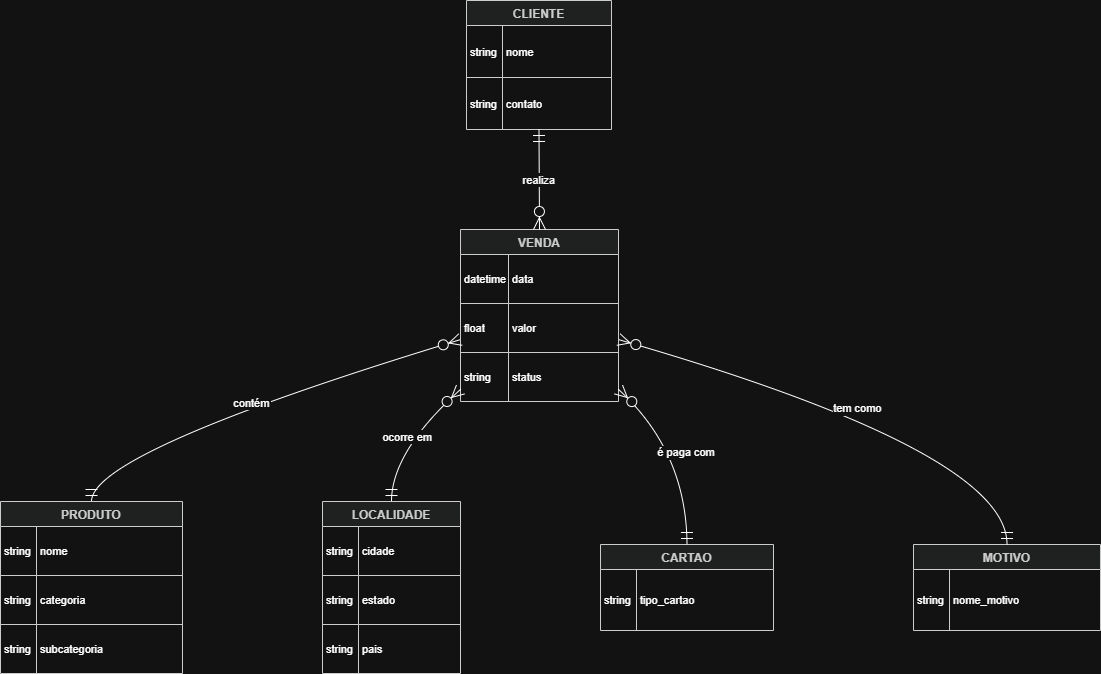

The diagram above was exported from draw.io. Its source (the exported page's mxGraphModel, read from the mxfile embedded in the PNG):
<mxGraphModel dx="2054" dy="1047" grid="1" gridSize="10" guides="1" tooltips="1" connect="1" arrows="1" fold="1" page="1" pageScale="1" pageWidth="827" pageHeight="1169" math="0" shadow="0">
  <root>
    <mxCell id="0" />
    <mxCell id="1" parent="0" />
    <mxCell id="54__q5Ulq7XbNqMYoLCl-1" parent="1" style="shape=table;startSize=25;container=1;collapsible=0;childLayout=tableLayout;fixedRows=1;rowLines=1;fontStyle=1;align=center;resizeLast=1;fillColor=light-dark(#eeeeee,#1f2020);strokeColor=light-dark(#999999,#cccccc);fontColor=light-dark(#333333,#cccccc);" value="CLIENTE" vertex="1">
      <mxGeometry height="129" width="145" x="716" y="100" as="geometry" />
    </mxCell>
    <mxCell id="54__q5Ulq7XbNqMYoLCl-2" parent="54__q5Ulq7XbNqMYoLCl-1" style="shape=tableRow;horizontal=0;startSize=0;swimlaneHead=0;swimlaneBody=0;fillColor=none;collapsible=0;dropTarget=0;points=[[0,0.5],[1,0.5]];portConstraint=eastwest;top=0;left=0;right=0;bottom=0;" vertex="1">
      <mxGeometry height="52" width="145" y="25" as="geometry" />
    </mxCell>
    <mxCell id="54__q5Ulq7XbNqMYoLCl-3" parent="54__q5Ulq7XbNqMYoLCl-2" style="shape=partialRectangle;connectable=0;fillColor=none;top=0;left=0;bottom=0;right=0;align=left;spacingLeft=2;overflow=hidden;fontSize=11;" value="string" vertex="1">
      <mxGeometry height="52" width="36" as="geometry">
        <mxRectangle height="52" width="36" as="alternateBounds" />
      </mxGeometry>
    </mxCell>
    <mxCell id="54__q5Ulq7XbNqMYoLCl-4" parent="54__q5Ulq7XbNqMYoLCl-2" style="shape=partialRectangle;connectable=0;fillColor=none;top=0;left=0;bottom=0;right=0;align=left;spacingLeft=2;overflow=hidden;fontSize=11;" value="nome" vertex="1">
      <mxGeometry height="52" width="109" x="36" as="geometry">
        <mxRectangle height="52" width="109" as="alternateBounds" />
      </mxGeometry>
    </mxCell>
    <mxCell id="54__q5Ulq7XbNqMYoLCl-5" parent="54__q5Ulq7XbNqMYoLCl-1" style="shape=tableRow;horizontal=0;startSize=0;swimlaneHead=0;swimlaneBody=0;fillColor=none;collapsible=0;dropTarget=0;points=[[0,0.5],[1,0.5]];portConstraint=eastwest;top=0;left=0;right=0;bottom=0;" vertex="1">
      <mxGeometry height="52" width="145" y="77" as="geometry" />
    </mxCell>
    <mxCell id="54__q5Ulq7XbNqMYoLCl-6" parent="54__q5Ulq7XbNqMYoLCl-5" style="shape=partialRectangle;connectable=0;fillColor=none;top=0;left=0;bottom=0;right=0;align=left;spacingLeft=2;overflow=hidden;fontSize=11;" value="string" vertex="1">
      <mxGeometry height="52" width="36" as="geometry">
        <mxRectangle height="52" width="36" as="alternateBounds" />
      </mxGeometry>
    </mxCell>
    <mxCell id="54__q5Ulq7XbNqMYoLCl-7" parent="54__q5Ulq7XbNqMYoLCl-5" style="shape=partialRectangle;connectable=0;fillColor=none;top=0;left=0;bottom=0;right=0;align=left;spacingLeft=2;overflow=hidden;fontSize=11;" value="contato" vertex="1">
      <mxGeometry height="52" width="109" x="36" as="geometry">
        <mxRectangle height="52" width="109" as="alternateBounds" />
      </mxGeometry>
    </mxCell>
    <mxCell id="54__q5Ulq7XbNqMYoLCl-8" parent="1" style="shape=table;startSize=25;container=1;collapsible=0;childLayout=tableLayout;fixedRows=1;rowLines=1;fontStyle=1;align=center;resizeLast=1;fillColor=light-dark(#eeeeee,#1f2020);strokeColor=light-dark(#999999,#cccccc);fontColor=light-dark(#333333,#cccccc);" value="VENDA" vertex="1">
      <mxGeometry height="172" width="158" x="710" y="329" as="geometry" />
    </mxCell>
    <mxCell id="54__q5Ulq7XbNqMYoLCl-9" parent="54__q5Ulq7XbNqMYoLCl-8" style="shape=tableRow;horizontal=0;startSize=0;swimlaneHead=0;swimlaneBody=0;fillColor=none;collapsible=0;dropTarget=0;points=[[0,0.5],[1,0.5]];portConstraint=eastwest;top=0;left=0;right=0;bottom=0;" vertex="1">
      <mxGeometry height="49" width="158" y="25" as="geometry" />
    </mxCell>
    <mxCell id="54__q5Ulq7XbNqMYoLCl-10" parent="54__q5Ulq7XbNqMYoLCl-9" style="shape=partialRectangle;connectable=0;fillColor=none;top=0;left=0;bottom=0;right=0;align=left;spacingLeft=2;overflow=hidden;fontSize=11;" value="datetime" vertex="1">
      <mxGeometry height="49" width="48" as="geometry">
        <mxRectangle height="49" width="48" as="alternateBounds" />
      </mxGeometry>
    </mxCell>
    <mxCell id="54__q5Ulq7XbNqMYoLCl-11" parent="54__q5Ulq7XbNqMYoLCl-9" style="shape=partialRectangle;connectable=0;fillColor=none;top=0;left=0;bottom=0;right=0;align=left;spacingLeft=2;overflow=hidden;fontSize=11;" value="data" vertex="1">
      <mxGeometry height="49" width="110" x="48" as="geometry">
        <mxRectangle height="49" width="110" as="alternateBounds" />
      </mxGeometry>
    </mxCell>
    <mxCell id="54__q5Ulq7XbNqMYoLCl-12" parent="54__q5Ulq7XbNqMYoLCl-8" style="shape=tableRow;horizontal=0;startSize=0;swimlaneHead=0;swimlaneBody=0;fillColor=none;collapsible=0;dropTarget=0;points=[[0,0.5],[1,0.5]];portConstraint=eastwest;top=0;left=0;right=0;bottom=0;" vertex="1">
      <mxGeometry height="49" width="158" y="74" as="geometry" />
    </mxCell>
    <mxCell id="54__q5Ulq7XbNqMYoLCl-13" parent="54__q5Ulq7XbNqMYoLCl-12" style="shape=partialRectangle;connectable=0;fillColor=none;top=0;left=0;bottom=0;right=0;align=left;spacingLeft=2;overflow=hidden;fontSize=11;" value="float" vertex="1">
      <mxGeometry height="49" width="48" as="geometry">
        <mxRectangle height="49" width="48" as="alternateBounds" />
      </mxGeometry>
    </mxCell>
    <mxCell id="54__q5Ulq7XbNqMYoLCl-14" parent="54__q5Ulq7XbNqMYoLCl-12" style="shape=partialRectangle;connectable=0;fillColor=none;top=0;left=0;bottom=0;right=0;align=left;spacingLeft=2;overflow=hidden;fontSize=11;" value="valor" vertex="1">
      <mxGeometry height="49" width="110" x="48" as="geometry">
        <mxRectangle height="49" width="110" as="alternateBounds" />
      </mxGeometry>
    </mxCell>
    <mxCell id="54__q5Ulq7XbNqMYoLCl-15" parent="54__q5Ulq7XbNqMYoLCl-8" style="shape=tableRow;horizontal=0;startSize=0;swimlaneHead=0;swimlaneBody=0;fillColor=none;collapsible=0;dropTarget=0;points=[[0,0.5],[1,0.5]];portConstraint=eastwest;top=0;left=0;right=0;bottom=0;" vertex="1">
      <mxGeometry height="49" width="158" y="123" as="geometry" />
    </mxCell>
    <mxCell id="54__q5Ulq7XbNqMYoLCl-16" parent="54__q5Ulq7XbNqMYoLCl-15" style="shape=partialRectangle;connectable=0;fillColor=none;top=0;left=0;bottom=0;right=0;align=left;spacingLeft=2;overflow=hidden;fontSize=11;" value="string" vertex="1">
      <mxGeometry height="49" width="48" as="geometry">
        <mxRectangle height="49" width="48" as="alternateBounds" />
      </mxGeometry>
    </mxCell>
    <mxCell id="54__q5Ulq7XbNqMYoLCl-17" parent="54__q5Ulq7XbNqMYoLCl-15" style="shape=partialRectangle;connectable=0;fillColor=none;top=0;left=0;bottom=0;right=0;align=left;spacingLeft=2;overflow=hidden;fontSize=11;" value="status" vertex="1">
      <mxGeometry height="49" width="110" x="48" as="geometry">
        <mxRectangle height="49" width="110" as="alternateBounds" />
      </mxGeometry>
    </mxCell>
    <mxCell id="54__q5Ulq7XbNqMYoLCl-18" parent="1" style="shape=table;startSize=25;container=1;collapsible=0;childLayout=tableLayout;fixedRows=1;rowLines=1;fontStyle=1;align=center;resizeLast=1;fillColor=light-dark(#eeeeee,#1f2020);strokeColor=light-dark(#999999,#cccccc);fontColor=light-dark(#333333,#cccccc);" value="PRODUTO" vertex="1">
      <mxGeometry height="172" width="182" x="250" y="601" as="geometry" />
    </mxCell>
    <mxCell id="54__q5Ulq7XbNqMYoLCl-19" parent="54__q5Ulq7XbNqMYoLCl-18" style="shape=tableRow;horizontal=0;startSize=0;swimlaneHead=0;swimlaneBody=0;fillColor=none;collapsible=0;dropTarget=0;points=[[0,0.5],[1,0.5]];portConstraint=eastwest;top=0;left=0;right=0;bottom=0;" vertex="1">
      <mxGeometry height="49" width="182" y="25" as="geometry" />
    </mxCell>
    <mxCell id="54__q5Ulq7XbNqMYoLCl-20" parent="54__q5Ulq7XbNqMYoLCl-19" style="shape=partialRectangle;connectable=0;fillColor=none;top=0;left=0;bottom=0;right=0;align=left;spacingLeft=2;overflow=hidden;fontSize=11;" value="string" vertex="1">
      <mxGeometry height="49" width="36" as="geometry">
        <mxRectangle height="49" width="36" as="alternateBounds" />
      </mxGeometry>
    </mxCell>
    <mxCell id="54__q5Ulq7XbNqMYoLCl-21" parent="54__q5Ulq7XbNqMYoLCl-19" style="shape=partialRectangle;connectable=0;fillColor=none;top=0;left=0;bottom=0;right=0;align=left;spacingLeft=2;overflow=hidden;fontSize=11;" value="nome" vertex="1">
      <mxGeometry height="49" width="146" x="36" as="geometry">
        <mxRectangle height="49" width="146" as="alternateBounds" />
      </mxGeometry>
    </mxCell>
    <mxCell id="54__q5Ulq7XbNqMYoLCl-22" parent="54__q5Ulq7XbNqMYoLCl-18" style="shape=tableRow;horizontal=0;startSize=0;swimlaneHead=0;swimlaneBody=0;fillColor=none;collapsible=0;dropTarget=0;points=[[0,0.5],[1,0.5]];portConstraint=eastwest;top=0;left=0;right=0;bottom=0;" vertex="1">
      <mxGeometry height="49" width="182" y="74" as="geometry" />
    </mxCell>
    <mxCell id="54__q5Ulq7XbNqMYoLCl-23" parent="54__q5Ulq7XbNqMYoLCl-22" style="shape=partialRectangle;connectable=0;fillColor=none;top=0;left=0;bottom=0;right=0;align=left;spacingLeft=2;overflow=hidden;fontSize=11;" value="string" vertex="1">
      <mxGeometry height="49" width="36" as="geometry">
        <mxRectangle height="49" width="36" as="alternateBounds" />
      </mxGeometry>
    </mxCell>
    <mxCell id="54__q5Ulq7XbNqMYoLCl-24" parent="54__q5Ulq7XbNqMYoLCl-22" style="shape=partialRectangle;connectable=0;fillColor=none;top=0;left=0;bottom=0;right=0;align=left;spacingLeft=2;overflow=hidden;fontSize=11;" value="categoria" vertex="1">
      <mxGeometry height="49" width="146" x="36" as="geometry">
        <mxRectangle height="49" width="146" as="alternateBounds" />
      </mxGeometry>
    </mxCell>
    <mxCell id="54__q5Ulq7XbNqMYoLCl-25" parent="54__q5Ulq7XbNqMYoLCl-18" style="shape=tableRow;horizontal=0;startSize=0;swimlaneHead=0;swimlaneBody=0;fillColor=none;collapsible=0;dropTarget=0;points=[[0,0.5],[1,0.5]];portConstraint=eastwest;top=0;left=0;right=0;bottom=0;" vertex="1">
      <mxGeometry height="49" width="182" y="123" as="geometry" />
    </mxCell>
    <mxCell id="54__q5Ulq7XbNqMYoLCl-26" parent="54__q5Ulq7XbNqMYoLCl-25" style="shape=partialRectangle;connectable=0;fillColor=none;top=0;left=0;bottom=0;right=0;align=left;spacingLeft=2;overflow=hidden;fontSize=11;" value="string" vertex="1">
      <mxGeometry height="49" width="36" as="geometry">
        <mxRectangle height="49" width="36" as="alternateBounds" />
      </mxGeometry>
    </mxCell>
    <mxCell id="54__q5Ulq7XbNqMYoLCl-27" parent="54__q5Ulq7XbNqMYoLCl-25" style="shape=partialRectangle;connectable=0;fillColor=none;top=0;left=0;bottom=0;right=0;align=left;spacingLeft=2;overflow=hidden;fontSize=11;" value="subcategoria" vertex="1">
      <mxGeometry height="49" width="146" x="36" as="geometry">
        <mxRectangle height="49" width="146" as="alternateBounds" />
      </mxGeometry>
    </mxCell>
    <mxCell id="54__q5Ulq7XbNqMYoLCl-28" parent="1" style="shape=table;startSize=25;container=1;collapsible=0;childLayout=tableLayout;fixedRows=1;rowLines=1;fontStyle=1;align=center;resizeLast=1;fillColor=light-dark(#eeeeee,#1f2020);strokeColor=light-dark(#999999,#cccccc);fontColor=light-dark(#333333,#cccccc);" value="LOCALIDADE" vertex="1">
      <mxGeometry height="172" width="138" x="572" y="601" as="geometry" />
    </mxCell>
    <mxCell id="54__q5Ulq7XbNqMYoLCl-29" parent="54__q5Ulq7XbNqMYoLCl-28" style="shape=tableRow;horizontal=0;startSize=0;swimlaneHead=0;swimlaneBody=0;fillColor=none;collapsible=0;dropTarget=0;points=[[0,0.5],[1,0.5]];portConstraint=eastwest;top=0;left=0;right=0;bottom=0;" vertex="1">
      <mxGeometry height="49" width="138" y="25" as="geometry" />
    </mxCell>
    <mxCell id="54__q5Ulq7XbNqMYoLCl-30" parent="54__q5Ulq7XbNqMYoLCl-29" style="shape=partialRectangle;connectable=0;fillColor=none;top=0;left=0;bottom=0;right=0;align=left;spacingLeft=2;overflow=hidden;fontSize=11;" value="string" vertex="1">
      <mxGeometry height="49" width="36" as="geometry">
        <mxRectangle height="49" width="36" as="alternateBounds" />
      </mxGeometry>
    </mxCell>
    <mxCell id="54__q5Ulq7XbNqMYoLCl-31" parent="54__q5Ulq7XbNqMYoLCl-29" style="shape=partialRectangle;connectable=0;fillColor=none;top=0;left=0;bottom=0;right=0;align=left;spacingLeft=2;overflow=hidden;fontSize=11;" value="cidade" vertex="1">
      <mxGeometry height="49" width="102" x="36" as="geometry">
        <mxRectangle height="49" width="102" as="alternateBounds" />
      </mxGeometry>
    </mxCell>
    <mxCell id="54__q5Ulq7XbNqMYoLCl-32" parent="54__q5Ulq7XbNqMYoLCl-28" style="shape=tableRow;horizontal=0;startSize=0;swimlaneHead=0;swimlaneBody=0;fillColor=none;collapsible=0;dropTarget=0;points=[[0,0.5],[1,0.5]];portConstraint=eastwest;top=0;left=0;right=0;bottom=0;" vertex="1">
      <mxGeometry height="49" width="138" y="74" as="geometry" />
    </mxCell>
    <mxCell id="54__q5Ulq7XbNqMYoLCl-33" parent="54__q5Ulq7XbNqMYoLCl-32" style="shape=partialRectangle;connectable=0;fillColor=none;top=0;left=0;bottom=0;right=0;align=left;spacingLeft=2;overflow=hidden;fontSize=11;" value="string" vertex="1">
      <mxGeometry height="49" width="36" as="geometry">
        <mxRectangle height="49" width="36" as="alternateBounds" />
      </mxGeometry>
    </mxCell>
    <mxCell id="54__q5Ulq7XbNqMYoLCl-34" parent="54__q5Ulq7XbNqMYoLCl-32" style="shape=partialRectangle;connectable=0;fillColor=none;top=0;left=0;bottom=0;right=0;align=left;spacingLeft=2;overflow=hidden;fontSize=11;" value="estado" vertex="1">
      <mxGeometry height="49" width="102" x="36" as="geometry">
        <mxRectangle height="49" width="102" as="alternateBounds" />
      </mxGeometry>
    </mxCell>
    <mxCell id="54__q5Ulq7XbNqMYoLCl-35" parent="54__q5Ulq7XbNqMYoLCl-28" style="shape=tableRow;horizontal=0;startSize=0;swimlaneHead=0;swimlaneBody=0;fillColor=none;collapsible=0;dropTarget=0;points=[[0,0.5],[1,0.5]];portConstraint=eastwest;top=0;left=0;right=0;bottom=0;" vertex="1">
      <mxGeometry height="49" width="138" y="123" as="geometry" />
    </mxCell>
    <mxCell id="54__q5Ulq7XbNqMYoLCl-36" parent="54__q5Ulq7XbNqMYoLCl-35" style="shape=partialRectangle;connectable=0;fillColor=none;top=0;left=0;bottom=0;right=0;align=left;spacingLeft=2;overflow=hidden;fontSize=11;" value="string" vertex="1">
      <mxGeometry height="49" width="36" as="geometry">
        <mxRectangle height="49" width="36" as="alternateBounds" />
      </mxGeometry>
    </mxCell>
    <mxCell id="54__q5Ulq7XbNqMYoLCl-37" parent="54__q5Ulq7XbNqMYoLCl-35" style="shape=partialRectangle;connectable=0;fillColor=none;top=0;left=0;bottom=0;right=0;align=left;spacingLeft=2;overflow=hidden;fontSize=11;" value="pais" vertex="1">
      <mxGeometry height="49" width="102" x="36" as="geometry">
        <mxRectangle height="49" width="102" as="alternateBounds" />
      </mxGeometry>
    </mxCell>
    <mxCell id="54__q5Ulq7XbNqMYoLCl-38" parent="1" style="shape=table;startSize=25;container=1;collapsible=0;childLayout=tableLayout;fixedRows=1;rowLines=1;fontStyle=1;align=center;resizeLast=1;fillColor=light-dark(#eeeeee,#1f2020);strokeColor=light-dark(#999999,#cccccc);fontColor=light-dark(#333333,#cccccc);" value="CARTAO" vertex="1">
      <mxGeometry height="86" width="173" x="850" y="644" as="geometry" />
    </mxCell>
    <mxCell id="54__q5Ulq7XbNqMYoLCl-39" parent="54__q5Ulq7XbNqMYoLCl-38" style="shape=tableRow;horizontal=0;startSize=0;swimlaneHead=0;swimlaneBody=0;fillColor=none;collapsible=0;dropTarget=0;points=[[0,0.5],[1,0.5]];portConstraint=eastwest;top=0;left=0;right=0;bottom=0;" vertex="1">
      <mxGeometry height="61" width="173" y="25" as="geometry" />
    </mxCell>
    <mxCell id="54__q5Ulq7XbNqMYoLCl-40" parent="54__q5Ulq7XbNqMYoLCl-39" style="shape=partialRectangle;connectable=0;fillColor=none;top=0;left=0;bottom=0;right=0;align=left;spacingLeft=2;overflow=hidden;fontSize=11;" value="string" vertex="1">
      <mxGeometry height="61" width="36" as="geometry">
        <mxRectangle height="61" width="36" as="alternateBounds" />
      </mxGeometry>
    </mxCell>
    <mxCell id="54__q5Ulq7XbNqMYoLCl-41" parent="54__q5Ulq7XbNqMYoLCl-39" style="shape=partialRectangle;connectable=0;fillColor=none;top=0;left=0;bottom=0;right=0;align=left;spacingLeft=2;overflow=hidden;fontSize=11;" value="tipo_cartao" vertex="1">
      <mxGeometry height="61" width="137" x="36" as="geometry">
        <mxRectangle height="61" width="137" as="alternateBounds" />
      </mxGeometry>
    </mxCell>
    <mxCell id="54__q5Ulq7XbNqMYoLCl-42" parent="1" style="shape=table;startSize=25;container=1;collapsible=0;childLayout=tableLayout;fixedRows=1;rowLines=1;fontStyle=1;align=center;resizeLast=1;fillColor=light-dark(#eeeeee,#1f2020);strokeColor=light-dark(#999999,#cccccc);fontColor=light-dark(#333333,#cccccc);" value="MOTIVO" vertex="1">
      <mxGeometry height="86" width="187" x="1163" y="644" as="geometry" />
    </mxCell>
    <mxCell id="54__q5Ulq7XbNqMYoLCl-43" parent="54__q5Ulq7XbNqMYoLCl-42" style="shape=tableRow;horizontal=0;startSize=0;swimlaneHead=0;swimlaneBody=0;fillColor=none;collapsible=0;dropTarget=0;points=[[0,0.5],[1,0.5]];portConstraint=eastwest;top=0;left=0;right=0;bottom=0;" vertex="1">
      <mxGeometry height="61" width="187" y="25" as="geometry" />
    </mxCell>
    <mxCell id="54__q5Ulq7XbNqMYoLCl-44" parent="54__q5Ulq7XbNqMYoLCl-43" style="shape=partialRectangle;connectable=0;fillColor=none;top=0;left=0;bottom=0;right=0;align=left;spacingLeft=2;overflow=hidden;fontSize=11;" value="string" vertex="1">
      <mxGeometry height="61" width="36" as="geometry">
        <mxRectangle height="61" width="36" as="alternateBounds" />
      </mxGeometry>
    </mxCell>
    <mxCell id="54__q5Ulq7XbNqMYoLCl-45" parent="54__q5Ulq7XbNqMYoLCl-43" style="shape=partialRectangle;connectable=0;fillColor=none;top=0;left=0;bottom=0;right=0;align=left;spacingLeft=2;overflow=hidden;fontSize=11;" value="nome_motivo" vertex="1">
      <mxGeometry height="61" width="151" x="36" as="geometry">
        <mxRectangle height="61" width="151" as="alternateBounds" />
      </mxGeometry>
    </mxCell>
    <mxCell id="54__q5Ulq7XbNqMYoLCl-46" edge="1" parent="1" source="54__q5Ulq7XbNqMYoLCl-1" style="curved=1;startArrow=ERmandOne;startSize=10;;endArrow=ERzeroToMany;endSize=10;;exitX=0.5;exitY=1;entryX=0.5;entryY=0;rounded=0;" target="54__q5Ulq7XbNqMYoLCl-8" value="realiza">
      <mxGeometry relative="1" as="geometry">
        <Array as="points" />
      </mxGeometry>
    </mxCell>
    <mxCell id="54__q5Ulq7XbNqMYoLCl-47" edge="1" parent="1" source="54__q5Ulq7XbNqMYoLCl-8" style="curved=1;startArrow=ERzeroToMany;startSize=10;;endArrow=ERmandOne;endSize=10;;exitX=0;exitY=0.64;entryX=0.5;entryY=0;rounded=0;" target="54__q5Ulq7XbNqMYoLCl-18" value="contém">
      <mxGeometry relative="1" as="geometry">
        <Array as="points">
          <mxPoint x="341" y="551" />
        </Array>
      </mxGeometry>
    </mxCell>
    <mxCell id="54__q5Ulq7XbNqMYoLCl-48" edge="1" parent="1" source="54__q5Ulq7XbNqMYoLCl-8" style="curved=1;startArrow=ERzeroToMany;startSize=10;;endArrow=ERmandOne;endSize=10;;exitX=0;exitY=0.93;entryX=0.5;entryY=0;rounded=0;" target="54__q5Ulq7XbNqMYoLCl-28" value="ocorre em">
      <mxGeometry relative="1" as="geometry">
        <Array as="points">
          <mxPoint x="641" y="551" />
        </Array>
      </mxGeometry>
    </mxCell>
    <mxCell id="54__q5Ulq7XbNqMYoLCl-49" edge="1" parent="1" source="54__q5Ulq7XbNqMYoLCl-8" style="curved=1;startArrow=ERzeroToMany;startSize=10;;endArrow=ERmandOne;endSize=10;;exitX=1;exitY=0.93;entryX=0.5;entryY=0;rounded=0;" target="54__q5Ulq7XbNqMYoLCl-38" value="é paga com">
      <mxGeometry relative="1" as="geometry">
        <Array as="points">
          <mxPoint x="936" y="551" />
        </Array>
      </mxGeometry>
    </mxCell>
    <mxCell id="54__q5Ulq7XbNqMYoLCl-50" edge="1" parent="1" source="54__q5Ulq7XbNqMYoLCl-8" style="curved=1;startArrow=ERzeroToMany;startSize=10;;endArrow=ERmandOne;endSize=10;;exitX=1;exitY=0.64;entryX=0.5;entryY=0;rounded=0;" target="54__q5Ulq7XbNqMYoLCl-42" value="tem como">
      <mxGeometry relative="1" as="geometry">
        <Array as="points">
          <mxPoint x="1257" y="551" />
        </Array>
      </mxGeometry>
    </mxCell>
  </root>
</mxGraphModel>